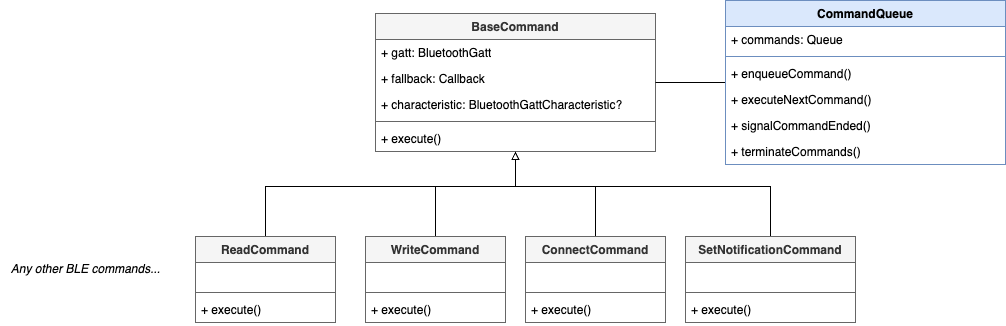

The diagram above was exported from draw.io. Its source (the exported page's mxGraphModel, read from the mxfile embedded in the PNG):
<mxGraphModel dx="1583" dy="404" grid="1" gridSize="10" guides="1" tooltips="1" connect="1" arrows="1" fold="1" page="1" pageScale="1" pageWidth="850" pageHeight="1100" math="0" shadow="0">
  <root>
    <mxCell id="0" />
    <mxCell id="1" parent="0" />
    <mxCell id="JbQMvGLjqrNym3GaKKyN-6" value="BaseCommand" style="swimlane;fontStyle=1;align=center;verticalAlign=top;childLayout=stackLayout;horizontal=1;startSize=26;horizontalStack=0;resizeParent=1;resizeParentMax=0;resizeLast=0;collapsible=1;marginBottom=0;whiteSpace=wrap;html=1;fillColor=#f5f5f5;fontColor=#333333;strokeColor=#666666;" vertex="1" parent="1">
      <mxGeometry x="220" y="67" width="280" height="138" as="geometry" />
    </mxCell>
    <mxCell id="JbQMvGLjqrNym3GaKKyN-11" value="+ gatt: BluetoothGatt" style="text;strokeColor=none;fillColor=none;align=left;verticalAlign=top;spacingLeft=4;spacingRight=4;overflow=hidden;rotatable=0;points=[[0,0.5],[1,0.5]];portConstraint=eastwest;whiteSpace=wrap;html=1;" vertex="1" parent="JbQMvGLjqrNym3GaKKyN-6">
      <mxGeometry y="26" width="280" height="26" as="geometry" />
    </mxCell>
    <mxCell id="JbQMvGLjqrNym3GaKKyN-48" value="+ fallback: Callback" style="text;strokeColor=none;fillColor=none;align=left;verticalAlign=top;spacingLeft=4;spacingRight=4;overflow=hidden;rotatable=0;points=[[0,0.5],[1,0.5]];portConstraint=eastwest;whiteSpace=wrap;html=1;" vertex="1" parent="JbQMvGLjqrNym3GaKKyN-6">
      <mxGeometry y="52" width="280" height="26" as="geometry" />
    </mxCell>
    <mxCell id="JbQMvGLjqrNym3GaKKyN-7" value="+ characteristic: BluetoothGattCharacteristic?" style="text;strokeColor=none;fillColor=none;align=left;verticalAlign=top;spacingLeft=4;spacingRight=4;overflow=hidden;rotatable=0;points=[[0,0.5],[1,0.5]];portConstraint=eastwest;whiteSpace=wrap;html=1;" vertex="1" parent="JbQMvGLjqrNym3GaKKyN-6">
      <mxGeometry y="78" width="280" height="26" as="geometry" />
    </mxCell>
    <mxCell id="JbQMvGLjqrNym3GaKKyN-8" value="" style="line;strokeWidth=1;fillColor=none;align=left;verticalAlign=middle;spacingTop=-1;spacingLeft=3;spacingRight=3;rotatable=0;labelPosition=right;points=[];portConstraint=eastwest;strokeColor=inherit;" vertex="1" parent="JbQMvGLjqrNym3GaKKyN-6">
      <mxGeometry y="104" width="280" height="8" as="geometry" />
    </mxCell>
    <mxCell id="JbQMvGLjqrNym3GaKKyN-9" value="+ execute()" style="text;strokeColor=none;fillColor=none;align=left;verticalAlign=top;spacingLeft=4;spacingRight=4;overflow=hidden;rotatable=0;points=[[0,0.5],[1,0.5]];portConstraint=eastwest;whiteSpace=wrap;html=1;" vertex="1" parent="JbQMvGLjqrNym3GaKKyN-6">
      <mxGeometry y="112" width="280" height="26" as="geometry" />
    </mxCell>
    <mxCell id="JbQMvGLjqrNym3GaKKyN-36" style="edgeStyle=orthogonalEdgeStyle;rounded=0;orthogonalLoop=1;jettySize=auto;html=1;endArrow=block;endFill=0;" edge="1" parent="1" source="JbQMvGLjqrNym3GaKKyN-13" target="JbQMvGLjqrNym3GaKKyN-6">
      <mxGeometry relative="1" as="geometry">
        <Array as="points">
          <mxPoint x="110" y="240" />
          <mxPoint x="360" y="240" />
        </Array>
      </mxGeometry>
    </mxCell>
    <mxCell id="JbQMvGLjqrNym3GaKKyN-13" value="ReadCommand" style="swimlane;fontStyle=1;align=center;verticalAlign=top;childLayout=stackLayout;horizontal=1;startSize=26;horizontalStack=0;resizeParent=1;resizeParentMax=0;resizeLast=0;collapsible=1;marginBottom=0;whiteSpace=wrap;html=1;fillColor=#f5f5f5;fontColor=#333333;strokeColor=#666666;" vertex="1" parent="1">
      <mxGeometry x="40" y="290" width="140" height="86" as="geometry" />
    </mxCell>
    <mxCell id="JbQMvGLjqrNym3GaKKyN-15" value="&amp;nbsp;" style="text;strokeColor=none;fillColor=none;align=left;verticalAlign=top;spacingLeft=4;spacingRight=4;overflow=hidden;rotatable=0;points=[[0,0.5],[1,0.5]];portConstraint=eastwest;whiteSpace=wrap;html=1;" vertex="1" parent="JbQMvGLjqrNym3GaKKyN-13">
      <mxGeometry y="26" width="140" height="26" as="geometry" />
    </mxCell>
    <mxCell id="JbQMvGLjqrNym3GaKKyN-16" value="" style="line;strokeWidth=1;fillColor=none;align=left;verticalAlign=middle;spacingTop=-1;spacingLeft=3;spacingRight=3;rotatable=0;labelPosition=right;points=[];portConstraint=eastwest;strokeColor=inherit;" vertex="1" parent="JbQMvGLjqrNym3GaKKyN-13">
      <mxGeometry y="52" width="140" height="8" as="geometry" />
    </mxCell>
    <mxCell id="JbQMvGLjqrNym3GaKKyN-17" value="+ execute()" style="text;strokeColor=none;fillColor=none;align=left;verticalAlign=top;spacingLeft=4;spacingRight=4;overflow=hidden;rotatable=0;points=[[0,0.5],[1,0.5]];portConstraint=eastwest;whiteSpace=wrap;html=1;" vertex="1" parent="JbQMvGLjqrNym3GaKKyN-13">
      <mxGeometry y="60" width="140" height="26" as="geometry" />
    </mxCell>
    <mxCell id="JbQMvGLjqrNym3GaKKyN-31" style="edgeStyle=orthogonalEdgeStyle;rounded=0;orthogonalLoop=1;jettySize=auto;html=1;endArrow=block;endFill=0;" edge="1" parent="1" source="JbQMvGLjqrNym3GaKKyN-18" target="JbQMvGLjqrNym3GaKKyN-6">
      <mxGeometry relative="1" as="geometry">
        <Array as="points">
          <mxPoint x="280" y="240" />
          <mxPoint x="360" y="240" />
        </Array>
      </mxGeometry>
    </mxCell>
    <mxCell id="JbQMvGLjqrNym3GaKKyN-18" value="WriteCommand" style="swimlane;fontStyle=1;align=center;verticalAlign=top;childLayout=stackLayout;horizontal=1;startSize=26;horizontalStack=0;resizeParent=1;resizeParentMax=0;resizeLast=0;collapsible=1;marginBottom=0;whiteSpace=wrap;html=1;fillColor=#f5f5f5;fontColor=#333333;strokeColor=#666666;" vertex="1" parent="1">
      <mxGeometry x="210" y="290" width="140" height="86" as="geometry" />
    </mxCell>
    <mxCell id="JbQMvGLjqrNym3GaKKyN-19" value="&amp;nbsp;" style="text;strokeColor=none;fillColor=none;align=left;verticalAlign=top;spacingLeft=4;spacingRight=4;overflow=hidden;rotatable=0;points=[[0,0.5],[1,0.5]];portConstraint=eastwest;whiteSpace=wrap;html=1;" vertex="1" parent="JbQMvGLjqrNym3GaKKyN-18">
      <mxGeometry y="26" width="140" height="26" as="geometry" />
    </mxCell>
    <mxCell id="JbQMvGLjqrNym3GaKKyN-20" value="" style="line;strokeWidth=1;fillColor=none;align=left;verticalAlign=middle;spacingTop=-1;spacingLeft=3;spacingRight=3;rotatable=0;labelPosition=right;points=[];portConstraint=eastwest;strokeColor=inherit;" vertex="1" parent="JbQMvGLjqrNym3GaKKyN-18">
      <mxGeometry y="52" width="140" height="8" as="geometry" />
    </mxCell>
    <mxCell id="JbQMvGLjqrNym3GaKKyN-21" value="+ execute()" style="text;strokeColor=none;fillColor=none;align=left;verticalAlign=top;spacingLeft=4;spacingRight=4;overflow=hidden;rotatable=0;points=[[0,0.5],[1,0.5]];portConstraint=eastwest;whiteSpace=wrap;html=1;" vertex="1" parent="JbQMvGLjqrNym3GaKKyN-18">
      <mxGeometry y="60" width="140" height="26" as="geometry" />
    </mxCell>
    <mxCell id="JbQMvGLjqrNym3GaKKyN-34" style="edgeStyle=orthogonalEdgeStyle;rounded=0;orthogonalLoop=1;jettySize=auto;html=1;endArrow=block;endFill=0;" edge="1" parent="1" source="JbQMvGLjqrNym3GaKKyN-22" target="JbQMvGLjqrNym3GaKKyN-6">
      <mxGeometry relative="1" as="geometry">
        <Array as="points">
          <mxPoint x="440" y="240" />
          <mxPoint x="360" y="240" />
        </Array>
      </mxGeometry>
    </mxCell>
    <mxCell id="JbQMvGLjqrNym3GaKKyN-22" value="ConnectCommand" style="swimlane;fontStyle=1;align=center;verticalAlign=top;childLayout=stackLayout;horizontal=1;startSize=26;horizontalStack=0;resizeParent=1;resizeParentMax=0;resizeLast=0;collapsible=1;marginBottom=0;whiteSpace=wrap;html=1;fillColor=#f5f5f5;fontColor=#333333;strokeColor=#666666;" vertex="1" parent="1">
      <mxGeometry x="370" y="290" width="140" height="86" as="geometry" />
    </mxCell>
    <mxCell id="JbQMvGLjqrNym3GaKKyN-23" value="&amp;nbsp;" style="text;strokeColor=none;fillColor=none;align=left;verticalAlign=top;spacingLeft=4;spacingRight=4;overflow=hidden;rotatable=0;points=[[0,0.5],[1,0.5]];portConstraint=eastwest;whiteSpace=wrap;html=1;" vertex="1" parent="JbQMvGLjqrNym3GaKKyN-22">
      <mxGeometry y="26" width="140" height="26" as="geometry" />
    </mxCell>
    <mxCell id="JbQMvGLjqrNym3GaKKyN-24" value="" style="line;strokeWidth=1;fillColor=none;align=left;verticalAlign=middle;spacingTop=-1;spacingLeft=3;spacingRight=3;rotatable=0;labelPosition=right;points=[];portConstraint=eastwest;strokeColor=inherit;" vertex="1" parent="JbQMvGLjqrNym3GaKKyN-22">
      <mxGeometry y="52" width="140" height="8" as="geometry" />
    </mxCell>
    <mxCell id="JbQMvGLjqrNym3GaKKyN-25" value="+ execute()" style="text;strokeColor=none;fillColor=none;align=left;verticalAlign=top;spacingLeft=4;spacingRight=4;overflow=hidden;rotatable=0;points=[[0,0.5],[1,0.5]];portConstraint=eastwest;whiteSpace=wrap;html=1;" vertex="1" parent="JbQMvGLjqrNym3GaKKyN-22">
      <mxGeometry y="60" width="140" height="26" as="geometry" />
    </mxCell>
    <mxCell id="JbQMvGLjqrNym3GaKKyN-35" style="edgeStyle=orthogonalEdgeStyle;rounded=0;orthogonalLoop=1;jettySize=auto;html=1;endArrow=block;endFill=0;" edge="1" parent="1" source="JbQMvGLjqrNym3GaKKyN-26" target="JbQMvGLjqrNym3GaKKyN-6">
      <mxGeometry relative="1" as="geometry">
        <Array as="points">
          <mxPoint x="615" y="240" />
          <mxPoint x="360" y="240" />
        </Array>
      </mxGeometry>
    </mxCell>
    <mxCell id="JbQMvGLjqrNym3GaKKyN-26" value="SetNotificationCommand" style="swimlane;fontStyle=1;align=center;verticalAlign=top;childLayout=stackLayout;horizontal=1;startSize=26;horizontalStack=0;resizeParent=1;resizeParentMax=0;resizeLast=0;collapsible=1;marginBottom=0;whiteSpace=wrap;html=1;fillColor=#f5f5f5;fontColor=#333333;strokeColor=#666666;" vertex="1" parent="1">
      <mxGeometry x="530" y="290" width="170" height="86" as="geometry" />
    </mxCell>
    <mxCell id="JbQMvGLjqrNym3GaKKyN-27" value="&amp;nbsp;" style="text;strokeColor=none;fillColor=none;align=left;verticalAlign=top;spacingLeft=4;spacingRight=4;overflow=hidden;rotatable=0;points=[[0,0.5],[1,0.5]];portConstraint=eastwest;whiteSpace=wrap;html=1;" vertex="1" parent="JbQMvGLjqrNym3GaKKyN-26">
      <mxGeometry y="26" width="170" height="26" as="geometry" />
    </mxCell>
    <mxCell id="JbQMvGLjqrNym3GaKKyN-28" value="" style="line;strokeWidth=1;fillColor=none;align=left;verticalAlign=middle;spacingTop=-1;spacingLeft=3;spacingRight=3;rotatable=0;labelPosition=right;points=[];portConstraint=eastwest;strokeColor=inherit;" vertex="1" parent="JbQMvGLjqrNym3GaKKyN-26">
      <mxGeometry y="52" width="170" height="8" as="geometry" />
    </mxCell>
    <mxCell id="JbQMvGLjqrNym3GaKKyN-29" value="+ execute()" style="text;strokeColor=none;fillColor=none;align=left;verticalAlign=top;spacingLeft=4;spacingRight=4;overflow=hidden;rotatable=0;points=[[0,0.5],[1,0.5]];portConstraint=eastwest;whiteSpace=wrap;html=1;" vertex="1" parent="JbQMvGLjqrNym3GaKKyN-26">
      <mxGeometry y="60" width="170" height="26" as="geometry" />
    </mxCell>
    <mxCell id="JbQMvGLjqrNym3GaKKyN-46" style="edgeStyle=orthogonalEdgeStyle;rounded=0;orthogonalLoop=1;jettySize=auto;html=1;endArrow=none;endFill=0;" edge="1" parent="1" source="JbQMvGLjqrNym3GaKKyN-37" target="JbQMvGLjqrNym3GaKKyN-6">
      <mxGeometry relative="1" as="geometry" />
    </mxCell>
    <mxCell id="JbQMvGLjqrNym3GaKKyN-37" value="CommandQueue" style="swimlane;fontStyle=1;align=center;verticalAlign=top;childLayout=stackLayout;horizontal=1;startSize=26;horizontalStack=0;resizeParent=1;resizeParentMax=0;resizeLast=0;collapsible=1;marginBottom=0;whiteSpace=wrap;html=1;fillColor=#dae8fc;strokeColor=#6c8ebf;" vertex="1" parent="1">
      <mxGeometry x="570" y="54" width="280" height="164" as="geometry" />
    </mxCell>
    <mxCell id="JbQMvGLjqrNym3GaKKyN-38" value="+ commands: Queue" style="text;strokeColor=none;fillColor=none;align=left;verticalAlign=top;spacingLeft=4;spacingRight=4;overflow=hidden;rotatable=0;points=[[0,0.5],[1,0.5]];portConstraint=eastwest;whiteSpace=wrap;html=1;" vertex="1" parent="JbQMvGLjqrNym3GaKKyN-37">
      <mxGeometry y="26" width="280" height="26" as="geometry" />
    </mxCell>
    <mxCell id="JbQMvGLjqrNym3GaKKyN-40" value="" style="line;strokeWidth=1;fillColor=none;align=left;verticalAlign=middle;spacingTop=-1;spacingLeft=3;spacingRight=3;rotatable=0;labelPosition=right;points=[];portConstraint=eastwest;strokeColor=inherit;" vertex="1" parent="JbQMvGLjqrNym3GaKKyN-37">
      <mxGeometry y="52" width="280" height="8" as="geometry" />
    </mxCell>
    <mxCell id="JbQMvGLjqrNym3GaKKyN-41" value="+ enqueueCommand()" style="text;strokeColor=none;fillColor=none;align=left;verticalAlign=top;spacingLeft=4;spacingRight=4;overflow=hidden;rotatable=0;points=[[0,0.5],[1,0.5]];portConstraint=eastwest;whiteSpace=wrap;html=1;" vertex="1" parent="JbQMvGLjqrNym3GaKKyN-37">
      <mxGeometry y="60" width="280" height="26" as="geometry" />
    </mxCell>
    <mxCell id="JbQMvGLjqrNym3GaKKyN-42" value="+ executeNextCommand()" style="text;strokeColor=none;fillColor=none;align=left;verticalAlign=top;spacingLeft=4;spacingRight=4;overflow=hidden;rotatable=0;points=[[0,0.5],[1,0.5]];portConstraint=eastwest;whiteSpace=wrap;html=1;" vertex="1" parent="JbQMvGLjqrNym3GaKKyN-37">
      <mxGeometry y="86" width="280" height="26" as="geometry" />
    </mxCell>
    <mxCell id="JbQMvGLjqrNym3GaKKyN-44" value="+ signalCommandEnded()" style="text;strokeColor=none;fillColor=none;align=left;verticalAlign=top;spacingLeft=4;spacingRight=4;overflow=hidden;rotatable=0;points=[[0,0.5],[1,0.5]];portConstraint=eastwest;whiteSpace=wrap;html=1;" vertex="1" parent="JbQMvGLjqrNym3GaKKyN-37">
      <mxGeometry y="112" width="280" height="26" as="geometry" />
    </mxCell>
    <mxCell id="JbQMvGLjqrNym3GaKKyN-45" value="+ terminateCommands()" style="text;strokeColor=none;fillColor=none;align=left;verticalAlign=top;spacingLeft=4;spacingRight=4;overflow=hidden;rotatable=0;points=[[0,0.5],[1,0.5]];portConstraint=eastwest;whiteSpace=wrap;html=1;" vertex="1" parent="JbQMvGLjqrNym3GaKKyN-37">
      <mxGeometry y="138" width="280" height="26" as="geometry" />
    </mxCell>
    <mxCell id="JbQMvGLjqrNym3GaKKyN-47" value="&lt;i&gt;Any other BLE commands...&lt;/i&gt;" style="text;html=1;align=center;verticalAlign=middle;resizable=0;points=[];autosize=1;strokeColor=none;fillColor=none;" vertex="1" parent="1">
      <mxGeometry x="-155" y="308" width="170" height="30" as="geometry" />
    </mxCell>
  </root>
</mxGraphModel>